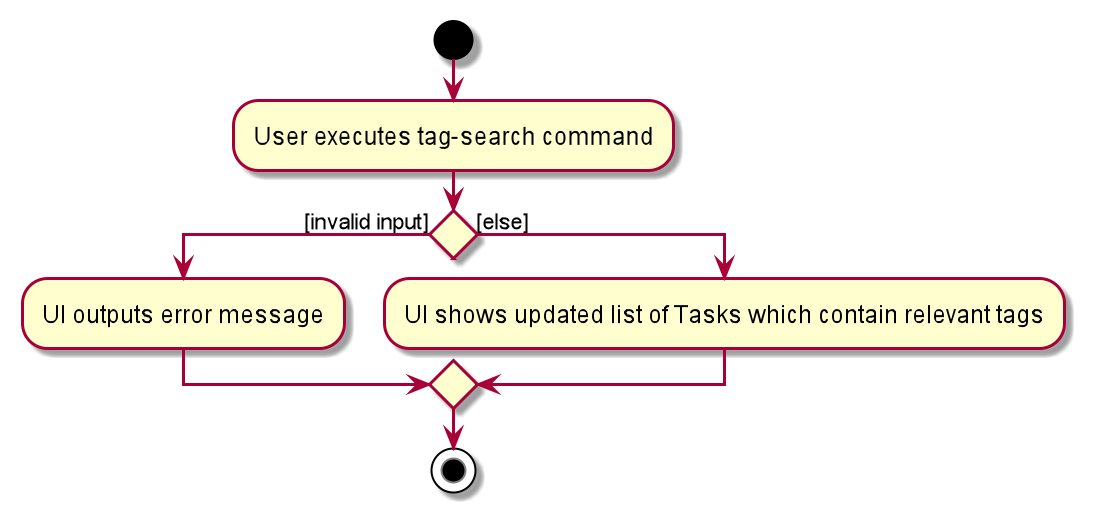

The diagram above was rendered by PlantUML. Its source (embedded in the PNG):
@startuml
start
:User executes tag-search command;

'Since the beta syntax does not support placing the condition outside the
'diamond we place it as the true branch instead.

if () then ([invalid input])
    :UI outputs error message;
else ([else])
    :UI shows updated list of Tasks which contain relevant tags;
endif
stop
@enduml